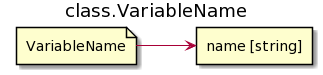

The diagram above was rendered by PlantUML. Its source (embedded in the PNG):
@startuml
left to right direction
title class.VariableName

file VariableName
rectangle "name [string]" as name

VariableName-->name
@enduml